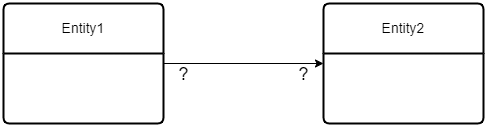

The diagram above was exported from draw.io. Its source (the exported page's mxGraphModel, read from the mxfile embedded in the PNG):
<mxGraphModel dx="651" dy="820" grid="1" gridSize="10" guides="1" tooltips="1" connect="1" arrows="1" fold="1" page="1" pageScale="1" pageWidth="850" pageHeight="1100" math="0" shadow="0">
  <root>
    <mxCell id="0" />
    <mxCell id="1" parent="0" />
    <mxCell id="2" style="edgeStyle=orthogonalEdgeStyle;rounded=0;orthogonalLoop=1;jettySize=auto;html=1;entryX=0;entryY=0.5;entryDx=0;entryDy=0;" edge="1" source="5" target="6" parent="1">
      <mxGeometry relative="1" as="geometry" />
    </mxCell>
    <mxCell id="3" value="?" style="edgeLabel;html=1;align=center;verticalAlign=middle;resizable=0;points=[];fontSize=18;" vertex="1" connectable="0" parent="2">
      <mxGeometry x="-0.7625" y="-1" relative="1" as="geometry">
        <mxPoint y="9" as="offset" />
      </mxGeometry>
    </mxCell>
    <mxCell id="4" value="?" style="edgeLabel;html=1;align=center;verticalAlign=middle;resizable=0;points=[];fontSize=18;" vertex="1" connectable="0" parent="2">
      <mxGeometry x="0.7375" y="-2" relative="1" as="geometry">
        <mxPoint y="8" as="offset" />
      </mxGeometry>
    </mxCell>
    <mxCell id="5" value="Entity1" style="swimlane;childLayout=stackLayout;horizontal=1;startSize=50;horizontalStack=0;rounded=1;fontSize=14;fontStyle=0;strokeWidth=2;resizeParent=0;resizeLast=1;shadow=0;dashed=0;align=center;arcSize=4;whiteSpace=wrap;html=1;" vertex="1" parent="1">
      <mxGeometry x="120" y="360" width="160" height="120" as="geometry" />
    </mxCell>
    <mxCell id="6" value="Entity2" style="swimlane;childLayout=stackLayout;horizontal=1;startSize=50;horizontalStack=0;rounded=1;fontSize=14;fontStyle=0;strokeWidth=2;resizeParent=0;resizeLast=1;shadow=0;dashed=0;align=center;arcSize=4;whiteSpace=wrap;html=1;" vertex="1" parent="1">
      <mxGeometry x="440" y="360" width="160" height="120" as="geometry" />
    </mxCell>
  </root>
</mxGraphModel>